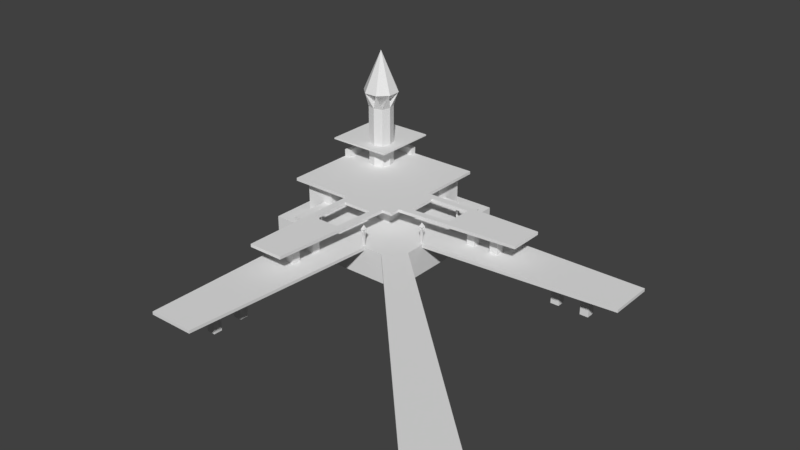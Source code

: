 # Source: meshes.blend  (saved by Blender 3.2.14; exported with 4.5.12 LTS)
import bpy
from mathutils import Matrix  # noqa: F401  (used for matrix-valued properties, if any)

bpy.ops.wm.read_factory_settings(use_empty=True)
scene = bpy.context.scene
scene.name = 'Scene'

# ---- collections
col_collection_1 = bpy.data.collections.new('Collection 1'); scene.collection.children.link(col_collection_1)

# ---- world
world_world = bpy.data.worlds.new('World'); scene.world = world_world
world_world.color = (0.05088, 0.05088, 0.05088)
world_world.use_sun_shadow = False
world_world.sun_shadow_jitter_overblur = 0.0
world_world.cycles.sampling_method = 'MANUAL'

# ---- meshes
me_cube_295 = bpy.data.meshes.new('Cube.295')
me_cube_295.from_pydata([(0.3536, -233.3, 1.0), (-0.7497, -32.29, -1.0), (-0.7497, -32.29, 1.0), (-0.3536, -233.3, 1.0), (0.0, -230.5, -1.0), (0.0, -230.5, 1.0), (0.2475, -235.5, 1.0), (0.7497, -32.29, -1.0), (0.7497, -32.29, 1.0), (-0.407, -234.4, 1.0), (-0.407, -234.4, -1.0), (0.407, -234.4, 1.0), (0.2475, -235.5, -1.0), (0.407, -234.4, -1.0), (0.3536, -233.3, -1.0), (-0.3536, -233.3, -1.0), (-0.2475, -235.5, 1.0), (-0.2475, -235.5, -1.0)], [], [(9, 2, 1, 10), (1, 2, 8, 7), (13, 7, 8, 11), (4, 17, 15, 10, 1, 7, 13, 14, 12), (6, 0, 11, 8, 2, 9, 3, 16, 5), (0, 14, 13, 11), (14, 0, 6, 12), (9, 10, 15, 3), (16, 3, 15, 17), (4, 5, 16, 17), (12, 6, 5, 4)])
me_cube_295.polygons.foreach_set('material_index', [0, 0, 0, 0, 0, -19989, -19989, -19989, -19989, -19989, -19989])
me_cube_295.materials.append(None)
me_cube_295.use_remesh_preserve_volume = False
me_cube_295.use_remesh_preserve_attributes = False
me_cube_295.use_mirror_vertex_groups = False
me_cube_295.update()
me_cube_070 = bpy.data.meshes.new('Cube.070')
me_cube_070.from_pydata([(-0.98, -0.98, 18.0), (-0.98, 0.98, 18.0), (0.98, -0.98, 18.0), (0.98, 0.98, 18.0), (-0.7, -0.7, 9.5), (-0.7, 0.7, 9.5), (0.7, 0.7, 9.5), (0.7, -0.7, 9.5)], [], [(4, 0, 1, 5), (5, 1, 3, 6), (6, 3, 2, 7), (7, 2, 0, 4), (3, 1, 0, 2), (7, 4, 5, 6)])
me_cube_070.use_remesh_preserve_volume = False
me_cube_070.use_remesh_preserve_attributes = False
me_cube_070.use_mirror_vertex_groups = False
me_cube_070.update()
me_cube_069 = bpy.data.meshes.new('Cube.069')
me_cube_069.from_pydata([(-0.7, -0.7, -1.0), (-0.7, 0.7, -1.0), (0.7, -0.7, -1.0), (0.7, 0.7, -1.0), (-0.7, -0.7, 9.5), (-0.7, 0.7, 9.5), (0.7, 0.7, 9.5), (0.7, -0.7, 9.5)], [], [(1, 3, 2, 0), (2, 7, 4, 0), (3, 6, 7, 2), (1, 5, 6, 3), (0, 4, 5, 1), (7, 6, 5, 4)])
me_cube_069.use_remesh_preserve_volume = False
me_cube_069.use_remesh_preserve_attributes = False
me_cube_069.use_mirror_vertex_groups = False
me_cube_069.update()
me_cube_068 = bpy.data.meshes.new('Cube.068')
me_cube_068.from_pydata([(-0.7, -0.7, -1.0), (-0.7, 0.7, -1.0), (0.7, -0.7, -1.0), (0.7, 0.7, -1.0), (-0.7, -0.7, 9.5), (-0.7, 0.7, 9.5), (0.7, 0.7, 9.5), (0.7, -0.7, 9.5)], [], [(1, 3, 2, 0), (2, 7, 4, 0), (3, 6, 7, 2), (1, 5, 6, 3), (0, 4, 5, 1), (7, 6, 5, 4)])
me_cube_068.use_remesh_preserve_volume = False
me_cube_068.use_remesh_preserve_attributes = False
me_cube_068.use_mirror_vertex_groups = False
me_cube_068.update()
me_cube_067 = bpy.data.meshes.new('Cube.067')
me_cube_067.from_pydata([(-0.98, -0.98, 18.0), (-0.98, 0.98, 18.0), (0.98, -0.98, 18.0), (0.98, 0.98, 18.0), (-0.7, -0.7, 9.5), (-0.7, 0.7, 9.5), (0.7, 0.7, 9.5), (0.7, -0.7, 9.5)], [], [(4, 0, 1, 5), (5, 1, 3, 6), (6, 3, 2, 7), (7, 2, 0, 4), (3, 1, 0, 2), (7, 4, 5, 6)])
me_cube_067.use_remesh_preserve_volume = False
me_cube_067.use_remesh_preserve_attributes = False
me_cube_067.use_mirror_vertex_groups = False
me_cube_067.update()
me_cube_066 = bpy.data.meshes.new('Cube.066')
me_cube_066.from_pydata([(-0.98, -0.98, 18.0), (-0.98, 0.98, 18.0), (0.98, -0.98, 18.0), (0.98, 0.98, 18.0), (-0.7, -0.7, 9.5), (-0.7, 0.7, 9.5), (0.7, 0.7, 9.5), (0.7, -0.7, 9.5)], [], [(4, 0, 1, 5), (5, 1, 3, 6), (6, 3, 2, 7), (7, 2, 0, 4), (3, 1, 0, 2), (7, 4, 5, 6)])
me_cube_066.use_remesh_preserve_volume = False
me_cube_066.use_remesh_preserve_attributes = False
me_cube_066.use_mirror_vertex_groups = False
me_cube_066.update()
me_cube_065 = bpy.data.meshes.new('Cube.065')
me_cube_065.from_pydata([(-0.7, -0.7, -1.0), (-0.7, 0.7, -1.0), (0.7, -0.7, -1.0), (0.7, 0.7, -1.0), (-0.7, -0.7, 9.5), (-0.7, 0.7, 9.5), (0.7, 0.7, 9.5), (0.7, -0.7, 9.5)], [], [(1, 3, 2, 0), (2, 7, 4, 0), (3, 6, 7, 2), (1, 5, 6, 3), (0, 4, 5, 1), (7, 6, 5, 4)])
me_cube_065.use_remesh_preserve_volume = False
me_cube_065.use_remesh_preserve_attributes = False
me_cube_065.use_mirror_vertex_groups = False
me_cube_065.update()
me_cube_064 = bpy.data.meshes.new('Cube.064')
me_cube_064.from_pydata([(-0.7, -0.7, -1.0), (-0.7, 0.7, -1.0), (0.7, -0.7, -1.0), (0.7, 0.7, -1.0), (-0.7, -0.7, 9.5), (-0.7, 0.7, 9.5), (0.7, 0.7, 9.5), (0.7, -0.7, 9.5)], [], [(1, 3, 2, 0), (2, 7, 4, 0), (3, 6, 7, 2), (1, 5, 6, 3), (0, 4, 5, 1), (7, 6, 5, 4)])
me_cube_064.use_remesh_preserve_volume = False
me_cube_064.use_remesh_preserve_attributes = False
me_cube_064.use_mirror_vertex_groups = False
me_cube_064.update()
me_cube_063 = bpy.data.meshes.new('Cube.063')
me_cube_063.from_pydata([(-0.98, -0.98, 18.0), (-0.98, 0.98, 18.0), (0.98, -0.98, 18.0), (0.98, 0.98, 18.0), (-0.7, -0.7, 9.5), (-0.7, 0.7, 9.5), (0.7, 0.7, 9.5), (0.7, -0.7, 9.5)], [], [(4, 0, 1, 5), (5, 1, 3, 6), (6, 3, 2, 7), (7, 2, 0, 4), (3, 1, 0, 2), (7, 4, 5, 6)])
me_cube_063.use_remesh_preserve_volume = False
me_cube_063.use_remesh_preserve_attributes = False
me_cube_063.use_mirror_vertex_groups = False
me_cube_063.update()
me_cube_060 = bpy.data.meshes.new('Cube.060')
me_cube_060.from_pydata([(37.0, 44.2, 1.0), (37.0, -37.0, 1.0), (-44.2, 44.2, 1.0), (-44.2, -37.0, 1.0), (-44.2, 44.2, -1.0), (-44.2, -37.0, -1.0), (37.0, 44.2, -1.0), (37.0, -37.0, -1.0)], [], [(4, 6, 7, 5), (0, 2, 3, 1), (7, 1, 3, 5), (1, 7, 6, 0), (6, 4, 2, 0), (3, 2, 4, 5)])
_k = set([(0, 1), (0, 2), (0, 6), (1, 3), (1, 7), (2, 3), (2, 4), (3, 5), (4, 5), (4, 6), (5, 7), (6, 7)])
me_cube_060.attributes.new('sharp_edge', 'BOOLEAN', 'EDGE').data.foreach_set('value', [ (min(e.vertices), max(e.vertices)) in _k for e in me_cube_060.edges])
me_cube_060.use_remesh_preserve_volume = False
me_cube_060.use_remesh_preserve_attributes = False
me_cube_060.use_mirror_vertex_groups = False
me_cube_060.update()
me_cone_004 = bpy.data.meshes.new('Cone.004')
me_cone_004.from_pydata([(-0.02361, 1.14, 0.3333), (0.7823, 0.8059, 0.3333), (1.116, -4.16e-07, 0.3333), (0.7823, -0.8059, 0.3333), (-0.02361, -1.14, 0.3333), (-0.8295, -0.8059, 0.3333), (-1.163, -4.148e-07, 0.3333), (-0.8295, 0.8059, 0.3333), (-1.241e-07, -1.135e-07, 1.381), (-0.02361, 4.172e-07, -2.299)], [], [(0, 8, 1), (1, 8, 2), (2, 8, 3), (3, 8, 4), (4, 8, 5), (5, 8, 6), (6, 8, 7), (7, 8, 0), (6, 7, 9), (5, 6, 9), (0, 1, 9), (4, 5, 9), (3, 4, 9), (2, 3, 9), (1, 2, 9), (7, 0, 9)])
me_cone_004.use_remesh_preserve_volume = False
me_cone_004.use_remesh_preserve_attributes = False
me_cone_004.use_mirror_vertex_groups = False
me_cone_004.update()
me_cube_058 = bpy.data.meshes.new('Cube.058')
me_cube_058.from_pydata([(-0.98, -0.98, 14.0), (-0.98, 0.98, 14.0), (0.98, -0.98, 14.0), (0.98, 0.98, 14.0), (-0.7, -0.7, 9.5), (-0.7, 0.7, 9.5), (0.7, 0.7, 9.5), (0.7, -0.7, 9.5)], [], [(4, 0, 1, 5), (5, 1, 3, 6), (6, 3, 2, 7), (7, 2, 0, 4), (3, 1, 0, 2), (7, 4, 5, 6)])
me_cube_058.use_remesh_preserve_volume = False
me_cube_058.use_remesh_preserve_attributes = False
me_cube_058.use_mirror_vertex_groups = False
me_cube_058.update()
me_cube_057 = bpy.data.meshes.new('Cube.057')
me_cube_057.from_pydata([(-0.98, -0.98, 14.0), (-0.98, 0.98, 14.0), (0.98, -0.98, 14.0), (0.98, 0.98, 14.0), (-0.7, -0.7, 9.5), (-0.7, 0.7, 9.5), (0.7, 0.7, 9.5), (0.7, -0.7, 9.5)], [], [(4, 0, 1, 5), (5, 1, 3, 6), (6, 3, 2, 7), (7, 2, 0, 4), (3, 1, 0, 2), (7, 4, 5, 6)])
me_cube_057.use_remesh_preserve_volume = False
me_cube_057.use_remesh_preserve_attributes = False
me_cube_057.use_mirror_vertex_groups = False
me_cube_057.update()
me_cube_056 = bpy.data.meshes.new('Cube.056')
me_cube_056.from_pydata([(-0.51, -129.0, -1.0), (-0.51, -129.0, 1.0), (-1.0, 1.0, -1.0), (-1.0, 1.0, 1.0), (1.0, -129.0, -1.0), (1.0, -129.0, 1.0), (1.0, 1.0, -1.0), (1.0, 1.0, 1.0), (0.8, 1.0, -1.0), (0.8, 1.0, 1.0), (0.85, -129.0, -1.0), (0.85, -129.0, 1.0), (-0.82, 1.0, -1.0), (-0.375, -129.0, 1.0), (-0.82, 1.0, 1.0), (-0.375, -129.0, -1.0), (-0.975, -5.5, -1.0), (-0.975, -5.5, 1.0), (1.0, -5.5, -1.0), (1.0, -5.5, 1.0), (0.8025, -5.5, 1.0), (0.8025, -5.5, -1.0), (-0.7973, -5.5, -1.0), (-0.7973, -5.5, 1.0), (-0.5237, -124.8, -1.0), (1.0, -124.8, 1.0), (0.8476, -124.8, 1.0), (0.8476, -124.8, -1.0), (-0.3866, -124.8, -1.0), (-0.3866, -124.8, 1.0), (-0.5237, -124.8, 1.0), (1.0, -124.8, -1.0)], [], [(16, 17, 3, 2), (8, 9, 7, 6), (31, 25, 5, 4), (15, 13, 1, 0), (27, 31, 4, 10), (29, 30, 1, 13), (25, 26, 11, 5), (28, 27, 10, 15), (4, 5, 11, 10), (12, 14, 9, 8), (2, 3, 14, 12), (24, 28, 15, 0), (26, 29, 13, 11), (10, 11, 13, 15), (9, 14, 23, 20), (2, 12, 22, 16), (12, 8, 21, 22), (7, 9, 20, 19), (14, 3, 17, 23), (8, 6, 18, 21), (6, 7, 19, 18), (24, 30, 17, 16), (0, 1, 30, 24), (16, 22, 28, 24), (19, 20, 26, 25), (23, 17, 30, 29), (21, 18, 31, 27), (18, 19, 25, 31), (23, 22, 21, 20), (26, 20, 21, 27), (29, 26, 27, 28), (28, 22, 23, 29)])
me_cube_056.use_remesh_preserve_volume = False
me_cube_056.use_remesh_preserve_attributes = False
me_cube_056.use_mirror_vertex_groups = False
me_cube_056.update()
me_cube_055 = bpy.data.meshes.new('Cube.055')
me_cube_055.from_pydata([(-0.7, -0.7, -1.0), (-0.7, 0.7, -1.0), (0.7, -0.7, -1.0), (0.7, 0.7, -1.0), (-0.7, -0.7, 9.5), (-0.7, 0.7, 9.5), (0.7, 0.7, 9.5), (0.7, -0.7, 9.5)], [], [(1, 3, 2, 0), (2, 7, 4, 0), (3, 6, 7, 2), (1, 5, 6, 3), (0, 4, 5, 1), (7, 6, 5, 4)])
me_cube_055.use_remesh_preserve_volume = False
me_cube_055.use_remesh_preserve_attributes = False
me_cube_055.use_mirror_vertex_groups = False
me_cube_055.update()
me_cube_054 = bpy.data.meshes.new('Cube.054')
me_cube_054.from_pydata([(-0.7, -0.7, -1.0), (-0.7, 0.7, -1.0), (0.7, -0.7, -1.0), (0.7, 0.7, -1.0), (-0.7, -0.7, 9.5), (-0.7, 0.7, 9.5), (0.7, 0.7, 9.5), (0.7, -0.7, 9.5)], [], [(1, 3, 2, 0), (2, 7, 4, 0), (3, 6, 7, 2), (1, 5, 6, 3), (0, 4, 5, 1), (7, 6, 5, 4)])
me_cube_054.use_remesh_preserve_volume = False
me_cube_054.use_remesh_preserve_attributes = False
me_cube_054.use_mirror_vertex_groups = False
me_cube_054.update()
me_cube_053 = bpy.data.meshes.new('Cube.053')
me_cube_053.from_pydata([(0.8025, -5.5, 1.0), (0.8025, -5.5, -1.0), (-0.7973, -5.5, -1.0), (-0.7973, -5.5, 1.0), (0.8476, -124.8, 1.0), (0.8476, -124.8, -1.0), (-0.3866, -124.8, -1.0), (-0.3866, -124.8, 1.0)], [], [(0, 3, 7, 4), (2, 1, 5, 6), (6, 7, 3, 2), (7, 6, 5, 4), (4, 5, 1, 0), (3, 0, 1, 2)])
me_cube_053.use_remesh_preserve_volume = False
me_cube_053.use_remesh_preserve_attributes = False
me_cube_053.use_mirror_vertex_groups = False
me_cube_053.update()
me_cube_052 = bpy.data.meshes.new('Cube.052')
me_cube_052.from_pydata([(0.8025, -5.5, 1.0), (0.8025, -5.5, -1.0), (-0.7973, -5.5, -1.0), (-0.7973, -5.5, 1.0), (0.8476, -124.8, 1.0), (0.8476, -124.8, -1.0), (-0.3866, -124.8, -1.0), (-0.3866, -124.8, 1.0)], [], [(0, 3, 7, 4), (2, 1, 5, 6), (6, 7, 3, 2), (7, 6, 5, 4), (4, 5, 1, 0), (3, 0, 1, 2)])
me_cube_052.use_remesh_preserve_volume = False
me_cube_052.use_remesh_preserve_attributes = False
me_cube_052.use_mirror_vertex_groups = False
me_cube_052.update()
me_cube_051 = bpy.data.meshes.new('Cube.051')
me_cube_051.from_pydata([(-0.7, -0.7, -1.0), (-0.7, 0.7, -1.0), (0.7, -0.7, -1.0), (0.7, 0.7, -1.0), (-0.7, -0.7, 9.5), (-0.7, 0.7, 9.5), (0.7, 0.7, 9.5), (0.7, -0.7, 9.5)], [], [(1, 3, 2, 0), (2, 7, 4, 0), (3, 6, 7, 2), (1, 5, 6, 3), (0, 4, 5, 1), (7, 6, 5, 4)])
me_cube_051.use_remesh_preserve_volume = False
me_cube_051.use_remesh_preserve_attributes = False
me_cube_051.use_mirror_vertex_groups = False
me_cube_051.update()
me_cube_050 = bpy.data.meshes.new('Cube.050')
me_cube_050.from_pydata([(-0.98, -0.98, 14.0), (-0.98, 0.98, 14.0), (0.98, -0.98, 14.0), (0.98, 0.98, 14.0), (-0.7, -0.7, 9.5), (-0.7, 0.7, 9.5), (0.7, 0.7, 9.5), (0.7, -0.7, 9.5)], [], [(4, 0, 1, 5), (5, 1, 3, 6), (6, 3, 2, 7), (7, 2, 0, 4), (3, 1, 0, 2), (7, 4, 5, 6)])
me_cube_050.use_remesh_preserve_volume = False
me_cube_050.use_remesh_preserve_attributes = False
me_cube_050.use_mirror_vertex_groups = False
me_cube_050.update()
me_cube_049 = bpy.data.meshes.new('Cube.049')
me_cube_049.from_pydata([(-0.98, -0.98, 14.0), (-0.98, 0.98, 14.0), (0.98, -0.98, 14.0), (0.98, 0.98, 14.0), (-0.7, -0.7, 9.5), (-0.7, 0.7, 9.5), (0.7, 0.7, 9.5), (0.7, -0.7, 9.5)], [], [(4, 0, 1, 5), (5, 1, 3, 6), (6, 3, 2, 7), (7, 2, 0, 4), (3, 1, 0, 2), (7, 4, 5, 6)])
me_cube_049.use_remesh_preserve_volume = False
me_cube_049.use_remesh_preserve_attributes = False
me_cube_049.use_mirror_vertex_groups = False
me_cube_049.update()
me_cube_048 = bpy.data.meshes.new('Cube.048')
me_cube_048.from_pydata([(-0.7, -0.7, -1.0), (-0.7, 0.7, -1.0), (0.7, -0.7, -1.0), (0.7, 0.7, -1.0), (-0.7, -0.7, 9.5), (-0.7, 0.7, 9.5), (0.7, 0.7, 9.5), (0.7, -0.7, 9.5)], [], [(1, 3, 2, 0), (2, 7, 4, 0), (3, 6, 7, 2), (1, 5, 6, 3), (0, 4, 5, 1), (7, 6, 5, 4)])
me_cube_048.use_remesh_preserve_volume = False
me_cube_048.use_remesh_preserve_attributes = False
me_cube_048.use_mirror_vertex_groups = False
me_cube_048.update()
me_cube_047 = bpy.data.meshes.new('Cube.047')
me_cube_047.from_pydata([(-0.45, -82.0, -1.0), (-0.45, -82.0, 1.0), (-0.75, 1.0, -1.0), (-0.75, 1.0, 1.0), (0.75, -82.0, -1.0), (0.75, -82.0, 1.0), (0.75, 1.0, -1.0), (0.75, 1.0, 1.0), (0.5044, 1.0, -1.0), (-0.5044, 1.0, -1.0), (-0.5044, 1.0, 1.0), (0.5044, 1.0, 1.0), (-0.2535, -82.0, -1.0), (0.5535, -82.0, -1.0), (0.5535, -82.0, 1.0), (-0.2535, -82.0, 1.0), (-0.7267, -5.435, -1.0), (-0.6267, -33.1, -1.0), (-0.6267, -33.1, 1.0), (-0.7267, -5.435, 1.0), (0.75, -33.1, -1.0), (0.75, -5.435, -1.0), (0.75, -5.435, 1.0), (0.75, -33.1, 1.0), (0.5082, -5.435, 1.0), (0.5246, -33.1, 1.0), (-0.485, -5.435, 1.0), (-0.4013, -33.1, 1.0), (-0.485, -5.435, -1.0), (-0.4013, -33.1, -1.0), (0.5082, -5.435, -1.0), (0.5246, -33.1, -1.0), (-0.6109, -37.49, -1.0), (0.75, -37.49, 1.0), (0.5272, -37.49, 1.0), (-0.3881, -37.49, 1.0), (-0.3881, -37.49, -1.0), (0.5272, -37.49, -1.0), (-0.6109, -37.49, 1.0), (0.75, -37.49, -1.0), (-0.4624, -78.56, -1.0), (0.75, -78.56, 1.0), (0.5515, -78.56, 1.0), (-0.264, -78.56, 1.0), (-0.264, -78.56, -1.0), (0.5515, -78.56, -1.0), (-0.4624, -78.56, 1.0), (0.75, -78.56, -1.0)], [], [(16, 19, 3, 2), (8, 11, 7, 6), (47, 41, 5, 4), (12, 15, 1, 0), (45, 47, 4, 13), (43, 46, 1, 15), (41, 42, 14, 5), (42, 43, 15, 14), (40, 44, 12, 0), (44, 45, 13, 12), (4, 5, 14, 13), (13, 14, 15, 12), (2, 3, 10, 9), (9, 10, 11, 8), (9, 8, 30, 28), (25, 24, 30, 31), (2, 9, 28, 16), (16, 28, 29, 17), (11, 10, 26, 24), (30, 24, 26, 28), (7, 11, 24, 22), (22, 24, 25, 23), (10, 3, 19, 26), (26, 19, 18, 27), (8, 6, 21, 30), (30, 21, 20, 31), (6, 7, 22, 21), (21, 22, 23, 20), (32, 38, 18, 17), (17, 18, 19, 16), (31, 29, 27, 25), (27, 29, 28, 26), (40, 46, 38, 32), (29, 31, 37, 36), (17, 29, 36, 32), (25, 27, 35, 34), (23, 25, 34, 33), (27, 18, 38, 35), (31, 20, 39, 37), (20, 23, 33, 39), (0, 1, 46, 40), (32, 36, 44, 40), (33, 34, 42, 41), (35, 38, 46, 43), (37, 39, 47, 45), (39, 33, 41, 47), (37, 34, 35, 36), (42, 34, 37, 45), (45, 44, 43, 42), (43, 44, 36, 35)])
me_cube_047.use_remesh_preserve_volume = False
me_cube_047.use_remesh_preserve_attributes = False
me_cube_047.use_mirror_vertex_groups = False
me_cube_047.update()
me_cube_046 = bpy.data.meshes.new('Cube.046')
me_cube_046.from_pydata([(0.5272, -37.49, 1.0), (-0.3881, -37.49, 1.0), (-0.3881, -37.49, -1.0), (0.5272, -37.49, -1.0), (0.5515, -78.56, 1.0), (-0.264, -78.56, 1.0), (-0.264, -78.56, -1.0), (0.5515, -78.56, -1.0)], [], [(2, 3, 7, 6), (0, 1, 5, 4), (5, 1, 2, 6), (7, 4, 5, 6), (4, 7, 3, 0), (3, 2, 1, 0)])
me_cube_046.use_remesh_preserve_volume = False
me_cube_046.use_remesh_preserve_attributes = False
me_cube_046.use_mirror_vertex_groups = False
me_cube_046.update()
me_cube_045 = bpy.data.meshes.new('Cube.045')
me_cube_045.from_pydata([(0.5272, -37.49, 1.0), (-0.3881, -37.49, 1.0), (-0.3881, -37.49, -1.0), (0.5272, -37.49, -1.0), (0.5515, -78.56, 1.0), (-0.264, -78.56, 1.0), (-0.264, -78.56, -1.0), (0.5515, -78.56, -1.0)], [], [(2, 3, 7, 6), (0, 1, 5, 4), (5, 1, 2, 6), (7, 4, 5, 6), (4, 7, 3, 0), (3, 2, 1, 0)])
me_cube_045.use_remesh_preserve_volume = False
me_cube_045.use_remesh_preserve_attributes = False
me_cube_045.use_mirror_vertex_groups = False
me_cube_045.update()
me_cube_042 = bpy.data.meshes.new('Cube.042')
me_cube_042.from_pydata([(-0.45, -82.0, -1.0), (-0.45, -82.0, 1.0), (-0.75, 1.0, -1.0), (-0.75, 1.0, 1.0), (0.75, -82.0, -1.0), (0.75, -82.0, 1.0), (0.75, 1.0, -1.0), (0.75, 1.0, 1.0), (0.5044, 1.0, -1.0), (-0.5044, 1.0, -1.0), (-0.5044, 1.0, 1.0), (0.5044, 1.0, 1.0), (-0.2535, -82.0, -1.0), (0.5535, -82.0, -1.0), (0.5535, -82.0, 1.0), (-0.2535, -82.0, 1.0), (-0.7267, -5.435, -1.0), (-0.6267, -33.1, -1.0), (-0.6267, -33.1, 1.0), (-0.7267, -5.435, 1.0), (0.75, -33.1, -1.0), (0.75, -5.435, -1.0), (0.75, -5.435, 1.0), (0.75, -33.1, 1.0), (0.5082, -5.435, 1.0), (0.5246, -33.1, 1.0), (-0.485, -5.435, 1.0), (-0.4013, -33.1, 1.0), (-0.485, -5.435, -1.0), (-0.4013, -33.1, -1.0), (0.5082, -5.435, -1.0), (0.5246, -33.1, -1.0), (-0.6109, -37.49, -1.0), (0.75, -37.49, 1.0), (0.5272, -37.49, 1.0), (-0.3881, -37.49, 1.0), (-0.3881, -37.49, -1.0), (0.5272, -37.49, -1.0), (-0.6109, -37.49, 1.0), (0.75, -37.49, -1.0), (-0.4624, -78.56, -1.0), (0.75, -78.56, 1.0), (0.5515, -78.56, 1.0), (-0.264, -78.56, 1.0), (-0.264, -78.56, -1.0), (0.5515, -78.56, -1.0), (-0.4624, -78.56, 1.0), (0.75, -78.56, -1.0)], [], [(16, 19, 3, 2), (8, 11, 7, 6), (47, 41, 5, 4), (12, 15, 1, 0), (45, 47, 4, 13), (43, 46, 1, 15), (41, 42, 14, 5), (42, 43, 15, 14), (40, 44, 12, 0), (44, 45, 13, 12), (4, 5, 14, 13), (13, 14, 15, 12), (2, 3, 10, 9), (9, 10, 11, 8), (9, 8, 30, 28), (25, 24, 30, 31), (2, 9, 28, 16), (16, 28, 29, 17), (11, 10, 26, 24), (30, 24, 26, 28), (7, 11, 24, 22), (22, 24, 25, 23), (10, 3, 19, 26), (26, 19, 18, 27), (8, 6, 21, 30), (30, 21, 20, 31), (6, 7, 22, 21), (21, 22, 23, 20), (32, 38, 18, 17), (17, 18, 19, 16), (31, 29, 27, 25), (27, 29, 28, 26), (40, 46, 38, 32), (29, 31, 37, 36), (17, 29, 36, 32), (25, 27, 35, 34), (23, 25, 34, 33), (27, 18, 38, 35), (31, 20, 39, 37), (20, 23, 33, 39), (0, 1, 46, 40), (32, 36, 44, 40), (33, 34, 42, 41), (35, 38, 46, 43), (37, 39, 47, 45), (39, 33, 41, 47), (37, 34, 35, 36), (42, 34, 37, 45), (45, 44, 43, 42), (43, 44, 36, 35)])
me_cube_042.use_remesh_preserve_volume = False
me_cube_042.use_remesh_preserve_attributes = False
me_cube_042.use_mirror_vertex_groups = False
me_cube_042.update()
me_cube_041 = bpy.data.meshes.new('Cube.041')
me_cube_041.from_pydata([(-1.933, -0.6667, -1.0), (-1.933, -0.6667, 7.2), (-1.933, 1.933, -1.0), (-1.933, 1.933, 7.2), (0.6667, -0.6667, -1.0), (0.6667, -0.6667, 7.2), (0.6667, 1.933, -1.0), (0.6667, 1.933, 7.2), (-2.323, 0.6333, -1.0), (-2.323, 0.6333, 7.2), (1.057, 0.6333, -1.0), (1.057, 0.6333, 7.2), (-0.6333, 2.323, -1.0), (-0.6333, 2.323, 7.2), (-0.6333, -1.057, -1.0), (-0.6333, -1.057, 7.2), (-0.6333, 0.6333, 7.2), (-0.6333, 0.6333, -1.0), (-3.031, -0.4092, 9.313), (-3.031, 1.676, 9.313), (0.4092, 3.031, 9.313), (0.4092, -1.764, 9.313), (-1.676, -1.764, 9.313), (1.764, -0.4092, 9.313), (1.764, 1.676, 9.313), (-1.676, 3.031, 9.313)], [], [(8, 9, 3, 2), (12, 13, 7, 6), (10, 11, 5, 4), (14, 15, 1, 0), (17, 10, 4, 14), (12, 6, 10, 17), (6, 7, 11, 10), (0, 1, 9, 8), (2, 12, 17, 8), (8, 17, 14, 0), (4, 5, 15, 14), (2, 3, 13, 12), (9, 18, 16), (1, 18, 9), (16, 18, 1), (9, 19, 3), (16, 19, 9), (3, 19, 16), (13, 20, 7), (16, 20, 13), (7, 20, 16), (15, 21, 16), (5, 21, 15), (16, 21, 5), (16, 22, 15), (1, 22, 16), (15, 22, 1), (16, 23, 11), (5, 23, 16), (11, 23, 5), (7, 24, 11), (16, 24, 7), (11, 24, 16), (3, 25, 13), (16, 25, 3), (13, 25, 16)])
me_cube_041.use_remesh_preserve_volume = False
me_cube_041.use_remesh_preserve_attributes = False
me_cube_041.use_mirror_vertex_groups = False
me_cube_041.update()
me_cube_040 = bpy.data.meshes.new('Cube.040')
me_cube_040.from_pydata([(-0.51, -129.0, -1.0), (-0.51, -129.0, 1.0), (-1.0, 1.0, -1.0), (-1.0, 1.0, 1.0), (1.0, -129.0, -1.0), (1.0, -129.0, 1.0), (1.0, 1.0, -1.0), (1.0, 1.0, 1.0), (0.8, 1.0, -1.0), (0.8, 1.0, 1.0), (0.85, -129.0, -1.0), (0.85, -129.0, 1.0), (-0.82, 1.0, -1.0), (-0.375, -129.0, 1.0), (-0.82, 1.0, 1.0), (-0.375, -129.0, -1.0), (-0.975, -5.5, -1.0), (-0.975, -5.5, 1.0), (1.0, -5.5, -1.0), (1.0, -5.5, 1.0), (0.8025, -5.5, 1.0), (0.8025, -5.5, -1.0), (-0.7973, -5.5, -1.0), (-0.7973, -5.5, 1.0), (-0.5237, -124.8, -1.0), (1.0, -124.8, 1.0), (0.8476, -124.8, 1.0), (0.8476, -124.8, -1.0), (-0.3866, -124.8, -1.0), (-0.3866, -124.8, 1.0), (-0.5237, -124.8, 1.0), (1.0, -124.8, -1.0)], [], [(16, 17, 3, 2), (8, 9, 7, 6), (31, 25, 5, 4), (15, 13, 1, 0), (27, 31, 4, 10), (29, 30, 1, 13), (25, 26, 11, 5), (28, 27, 10, 15), (4, 5, 11, 10), (12, 14, 9, 8), (2, 3, 14, 12), (24, 28, 15, 0), (26, 29, 13, 11), (10, 11, 13, 15), (9, 14, 23, 20), (2, 12, 22, 16), (12, 8, 21, 22), (7, 9, 20, 19), (14, 3, 17, 23), (8, 6, 18, 21), (6, 7, 19, 18), (24, 30, 17, 16), (0, 1, 30, 24), (16, 22, 28, 24), (19, 20, 26, 25), (23, 17, 30, 29), (21, 18, 31, 27), (18, 19, 25, 31), (23, 22, 21, 20), (26, 20, 21, 27), (29, 26, 27, 28), (28, 22, 23, 29)])
me_cube_040.use_remesh_preserve_volume = False
me_cube_040.use_remesh_preserve_attributes = False
me_cube_040.use_mirror_vertex_groups = False
me_cube_040.update()
me_cube_038 = bpy.data.meshes.new('Cube.038')
me_cube_038.from_pydata([(-1.0, -1.0, -1.0), (-1.0, -1.0, 4.0), (-1.0, 24.0, -1.0), (-1.0, 24.0, 4.0), (1.0, -1.0, -1.0), (1.0, -1.0, 4.0), (1.0, 24.0, -1.0), (1.0, 24.0, 4.0)], [], [(0, 1, 3, 2), (2, 3, 7, 6), (6, 7, 5, 4), (4, 5, 1, 0), (2, 6, 4, 0), (7, 3, 1, 5)])
me_cube_038.use_remesh_preserve_volume = False
me_cube_038.use_remesh_preserve_attributes = False
me_cube_038.use_mirror_vertex_groups = False
me_cube_038.update()
me_cube_037 = bpy.data.meshes.new('Cube.037')
me_cube_037.from_pydata([(-1.0, 7.0, -1.0), (-1.0, 7.0, 8.0), (-1.0, 23.0, -1.0), (-1.0, 23.0, 8.0), (1.0, 7.0, -1.0), (1.0, 7.0, 8.0), (1.0, 23.0, -1.0), (1.0, 23.0, 8.0)], [], [(0, 1, 3, 2), (2, 3, 7, 6), (6, 7, 5, 4), (4, 5, 1, 0), (2, 6, 4, 0), (7, 3, 1, 5)])
me_cube_037.use_remesh_preserve_volume = False
me_cube_037.use_remesh_preserve_attributes = False
me_cube_037.use_mirror_vertex_groups = False
me_cube_037.update()
me_cube_036 = bpy.data.meshes.new('Cube.036')
me_cube_036.from_pydata([(-1.0, 7.0, -1.0), (-1.0, 7.0, 8.0), (-1.0, 23.0, -1.0), (-1.0, 23.0, 8.0), (1.0, 7.0, -1.0), (1.0, 7.0, 8.0), (1.0, 23.0, -1.0), (1.0, 23.0, 8.0)], [], [(0, 1, 3, 2), (2, 3, 7, 6), (6, 7, 5, 4), (4, 5, 1, 0), (2, 6, 4, 0), (7, 3, 1, 5)])
me_cube_036.use_remesh_preserve_volume = False
me_cube_036.use_remesh_preserve_attributes = False
me_cube_036.use_mirror_vertex_groups = False
me_cube_036.update()
me_cube_035 = bpy.data.meshes.new('Cube.035')
me_cube_035.from_pydata([(-1.0, -1.0, -1.0), (-1.0, -1.0, 4.0), (-1.0, 24.0, -1.0), (-1.0, 24.0, 4.0), (1.0, -1.0, -1.0), (1.0, -1.0, 4.0), (1.0, 24.0, -1.0), (1.0, 24.0, 4.0)], [], [(0, 1, 3, 2), (2, 3, 7, 6), (6, 7, 5, 4), (4, 5, 1, 0), (2, 6, 4, 0), (7, 3, 1, 5)])
me_cube_035.use_remesh_preserve_volume = False
me_cube_035.use_remesh_preserve_attributes = False
me_cube_035.use_mirror_vertex_groups = False
me_cube_035.update()
me_cube_034 = bpy.data.meshes.new('Cube.034')
me_cube_034.from_pydata([(-47.0, 3.0, 0.0), (-47.0, 3.0, 1.0), (-47.0, 47.0, 0.0), (-47.0, 47.0, 1.0), (-3.0, 3.0, 0.0), (-3.0, 3.0, 1.0), (-3.0, 47.0, 0.0), (-3.0, 47.0, 1.0)], [], [(0, 1, 3, 2), (2, 3, 7, 6), (6, 7, 5, 4), (4, 5, 1, 0), (2, 6, 4, 0), (7, 3, 1, 5)])
me_cube_034.use_remesh_preserve_volume = False
me_cube_034.use_remesh_preserve_attributes = False
me_cube_034.use_mirror_vertex_groups = False
me_cube_034.update()
me_cube_033 = bpy.data.meshes.new('Cube.033')
me_cube_033.from_pydata([(-0.6, -0.6, -1.0), (-1.0, -1.0, 8.0), (-0.6, 0.6, -1.0), (-1.0, 1.0, 8.0), (0.6, -0.6, -1.0), (1.0, -1.0, 8.0), (0.6, 0.6, -1.0), (1.0, 1.0, 8.0), (0.0, 0.6, -1.0), (0.0, 1.0, 8.0), (0.0, -0.6, -1.0), (0.0, -1.0, 8.0), (-0.6, 0.0, -1.0), (-1.0, 0.0, 8.0), (0.6, 0.0, -1.0), (1.0, 0.0, 8.0), (0.0, 0.0, 8.0), (0.0, 0.0, -1.0), (1.4, -1.4, 10.0), (-1.4, 1.4, 10.0), (1.4, 1.4, 10.0), (-1.4, -1.4, 10.0), (-0.692, -0.692, 6.285), (-0.692, 0.692, 6.285), (0.692, 0.692, 6.285), (0.692, -0.692, 6.285), (0.0, -0.692, 6.285), (0.0, 0.692, 6.285), (0.692, 0.0, 6.285), (-0.692, 0.0, 6.285)], [], [(29, 13, 3, 23), (27, 9, 7, 24), (28, 15, 5, 25), (26, 11, 1, 22), (17, 14, 4, 10), (1, 11, 21), (16, 11, 18), (12, 17, 10, 0), (25, 5, 11, 26), (23, 3, 9, 27), (2, 8, 17, 12), (9, 16, 20), (3, 13, 19), (8, 6, 14, 17), (24, 7, 15, 28), (22, 1, 13, 29), (15, 16, 18), (5, 15, 18), (11, 5, 18), (9, 3, 19), (16, 9, 19), (13, 16, 19), (7, 9, 20), (16, 15, 20), (15, 7, 20), (11, 16, 21), (13, 1, 21), (16, 13, 21), (0, 22, 29, 12), (6, 24, 28, 14), (2, 23, 27, 8), (4, 25, 26, 10), (10, 26, 22, 0), (14, 28, 25, 4), (8, 27, 24, 6), (12, 29, 23, 2)])
me_cube_033.use_remesh_preserve_volume = False
me_cube_033.use_remesh_preserve_attributes = False
me_cube_033.use_mirror_vertex_groups = False
me_cube_033.update()
me_cone_003 = bpy.data.meshes.new('Cone.003')
me_cone_003.from_pydata([(0.0, 1.98, -1.0), (1.98, -4.983e-08, -1.0), (-1.29e-07, -1.98, -1.0), (-1.98, 2.98e-08, -1.0), (0.0, 0.0, 1.0), (1.55e-06, 7.752e-07, -4.0)], [], [(0, 4, 1), (1, 4, 2), (2, 4, 3), (3, 4, 0), (0, 1, 5), (3, 0, 5), (2, 3, 5), (1, 2, 5)])
me_cone_003.use_remesh_preserve_volume = False
me_cone_003.use_remesh_preserve_attributes = False
me_cone_003.use_mirror_vertex_groups = False
me_cone_003.update()
me_cone_002 = bpy.data.meshes.new('Cone.002')
me_cone_002.from_pydata([(0.0, 1.98, -1.0), (1.98, -4.983e-08, -1.0), (-1.29e-07, -1.98, -1.0), (-1.98, 2.98e-08, -1.0), (0.0, 0.0, 1.0), (1.55e-06, 7.752e-07, -4.0)], [], [(0, 4, 1), (1, 4, 2), (2, 4, 3), (3, 4, 0), (0, 1, 5), (3, 0, 5), (2, 3, 5), (1, 2, 5)])
me_cone_002.use_remesh_preserve_volume = False
me_cone_002.use_remesh_preserve_attributes = False
me_cone_002.use_mirror_vertex_groups = False
me_cone_002.update()
me_cube_032 = bpy.data.meshes.new('Cube.032')
me_cube_032.from_pydata([(-0.6, -0.6, -1.0), (-1.0, -1.0, 8.0), (-0.6, 0.6, -1.0), (-1.0, 1.0, 8.0), (0.6, -0.6, -1.0), (1.0, -1.0, 8.0), (0.6, 0.6, -1.0), (1.0, 1.0, 8.0), (0.0, 0.6, -1.0), (0.0, 1.0, 8.0), (0.0, -0.6, -1.0), (0.0, -1.0, 8.0), (-0.6, 0.0, -1.0), (-1.0, 0.0, 8.0), (0.6, 0.0, -1.0), (1.0, 0.0, 8.0), (0.0, 0.0, 8.0), (0.0, 0.0, -1.0), (1.4, -1.4, 10.0), (-1.4, 1.4, 10.0), (1.4, 1.4, 10.0), (-1.4, -1.4, 10.0), (-0.692, -0.692, 6.285), (-0.692, 0.692, 6.285), (0.692, 0.692, 6.285), (0.692, -0.692, 6.285), (0.0, -0.692, 6.285), (0.0, 0.692, 6.285), (0.692, 0.0, 6.285), (-0.692, 0.0, 6.285)], [], [(29, 13, 3, 23), (27, 9, 7, 24), (28, 15, 5, 25), (26, 11, 1, 22), (17, 14, 4, 10), (1, 11, 21), (16, 11, 18), (12, 17, 10, 0), (25, 5, 11, 26), (23, 3, 9, 27), (2, 8, 17, 12), (9, 16, 20), (3, 13, 19), (8, 6, 14, 17), (24, 7, 15, 28), (22, 1, 13, 29), (15, 16, 18), (5, 15, 18), (11, 5, 18), (9, 3, 19), (16, 9, 19), (13, 16, 19), (7, 9, 20), (16, 15, 20), (15, 7, 20), (11, 16, 21), (13, 1, 21), (16, 13, 21), (0, 22, 29, 12), (6, 24, 28, 14), (2, 23, 27, 8), (4, 25, 26, 10), (10, 26, 22, 0), (14, 28, 25, 4), (8, 27, 24, 6), (12, 29, 23, 2)])
me_cube_032.use_remesh_preserve_volume = False
me_cube_032.use_remesh_preserve_attributes = False
me_cube_032.use_mirror_vertex_groups = False
me_cube_032.update()
me_cube_031 = bpy.data.meshes.new('Cube.031')
me_cube_031.from_pydata([(-0.6, -0.6, -1.0), (-1.0, -1.0, 8.0), (-0.6, 0.6, -1.0), (-1.0, 1.0, 8.0), (0.6, -0.6, -1.0), (1.0, -1.0, 8.0), (0.6, 0.6, -1.0), (1.0, 1.0, 8.0), (0.0, 0.6, -1.0), (0.0, 1.0, 8.0), (0.0, -0.6, -1.0), (0.0, -1.0, 8.0), (-0.6, 0.0, -1.0), (-1.0, 0.0, 8.0), (0.6, 0.0, -1.0), (1.0, 0.0, 8.0), (0.0, 0.0, 8.0), (0.0, 0.0, -1.0), (1.4, -1.4, 10.0), (-1.4, 1.4, 10.0), (1.4, 1.4, 10.0), (-1.4, -1.4, 10.0), (-0.692, -0.692, 6.285), (-0.692, 0.692, 6.285), (0.692, 0.692, 6.285), (0.692, -0.692, 6.285), (0.0, -0.692, 6.285), (0.0, 0.692, 6.285), (0.692, 0.0, 6.285), (-0.692, 0.0, 6.285)], [], [(29, 13, 3, 23), (27, 9, 7, 24), (28, 15, 5, 25), (26, 11, 1, 22), (17, 14, 4, 10), (1, 11, 21), (16, 11, 18), (12, 17, 10, 0), (25, 5, 11, 26), (23, 3, 9, 27), (2, 8, 17, 12), (9, 16, 20), (3, 13, 19), (8, 6, 14, 17), (24, 7, 15, 28), (22, 1, 13, 29), (15, 16, 18), (5, 15, 18), (11, 5, 18), (9, 3, 19), (16, 9, 19), (13, 16, 19), (7, 9, 20), (16, 15, 20), (15, 7, 20), (11, 16, 21), (13, 1, 21), (16, 13, 21), (0, 22, 29, 12), (6, 24, 28, 14), (2, 23, 27, 8), (4, 25, 26, 10), (10, 26, 22, 0), (14, 28, 25, 4), (8, 27, 24, 6), (12, 29, 23, 2)])
me_cube_031.use_remesh_preserve_volume = False
me_cube_031.use_remesh_preserve_attributes = False
me_cube_031.use_mirror_vertex_groups = False
me_cube_031.update()
me_cone_001 = bpy.data.meshes.new('Cone.001')
me_cone_001.from_pydata([(0.0, 1.98, -1.0), (1.98, -4.983e-08, -1.0), (-1.29e-07, -1.98, -1.0), (-1.98, 2.98e-08, -1.0), (0.0, 0.0, 1.0), (1.55e-06, 7.752e-07, -4.0)], [], [(0, 4, 1), (1, 4, 2), (2, 4, 3), (3, 4, 0), (0, 1, 5), (3, 0, 5), (2, 3, 5), (1, 2, 5)])
me_cone_001.use_remesh_preserve_volume = False
me_cone_001.use_remesh_preserve_attributes = False
me_cone_001.use_mirror_vertex_groups = False
me_cone_001.update()
me_cone = bpy.data.meshes.new('Cone')
me_cone.from_pydata([(0.0, 1.98, -1.0), (1.98, -4.983e-08, -1.0), (-1.29e-07, -1.98, -1.0), (-1.98, 2.98e-08, -1.0), (0.0, 0.0, 1.0), (1.55e-06, 7.752e-07, -4.0)], [], [(0, 4, 1), (1, 4, 2), (2, 4, 3), (3, 4, 0), (0, 1, 5), (3, 0, 5), (2, 3, 5), (1, 2, 5)])
me_cone.use_remesh_preserve_volume = False
me_cone.use_remesh_preserve_attributes = False
me_cone.use_mirror_vertex_groups = False
me_cone.update()
me_cube_029 = bpy.data.meshes.new('Cube.029')
me_cube_029.from_pydata([(-0.6, -0.6, -1.0), (-1.0, -1.0, 8.0), (-0.6, 0.6, -1.0), (-1.0, 1.0, 8.0), (0.6, -0.6, -1.0), (1.0, -1.0, 8.0), (0.6, 0.6, -1.0), (1.0, 1.0, 8.0), (0.0, 0.6, -1.0), (0.0, 1.0, 8.0), (0.0, -0.6, -1.0), (0.0, -1.0, 8.0), (-0.6, 0.0, -1.0), (-1.0, 0.0, 8.0), (0.6, 0.0, -1.0), (1.0, 0.0, 8.0), (0.0, 0.0, 8.0), (0.0, 0.0, -1.0), (1.4, -1.4, 10.0), (-1.4, 1.4, 10.0), (1.4, 1.4, 10.0), (-1.4, -1.4, 10.0), (-0.692, -0.692, 6.285), (-0.692, 0.692, 6.285), (0.692, 0.692, 6.285), (0.692, -0.692, 6.285), (0.0, -0.692, 6.285), (0.0, 0.692, 6.285), (0.692, 0.0, 6.285), (-0.692, 0.0, 6.285)], [], [(29, 13, 3, 23), (27, 9, 7, 24), (28, 15, 5, 25), (26, 11, 1, 22), (17, 14, 4, 10), (1, 11, 21), (16, 11, 18), (12, 17, 10, 0), (25, 5, 11, 26), (23, 3, 9, 27), (2, 8, 17, 12), (9, 16, 20), (3, 13, 19), (8, 6, 14, 17), (24, 7, 15, 28), (22, 1, 13, 29), (15, 16, 18), (5, 15, 18), (11, 5, 18), (9, 3, 19), (16, 9, 19), (13, 16, 19), (7, 9, 20), (16, 15, 20), (15, 7, 20), (11, 16, 21), (13, 1, 21), (16, 13, 21), (0, 22, 29, 12), (6, 24, 28, 14), (2, 23, 27, 8), (4, 25, 26, 10), (10, 26, 22, 0), (14, 28, 25, 4), (8, 27, 24, 6), (12, 29, 23, 2)])
me_cube_029.use_remesh_preserve_volume = False
me_cube_029.use_remesh_preserve_attributes = False
me_cube_029.use_mirror_vertex_groups = False
me_cube_029.update()
me_cube_026 = bpy.data.meshes.new('Cube.026')
me_cube_026.from_pydata([(-1.0, -20.0, -1.0), (-1.0, -20.0, 9.0), (-1.0, 10.0, -1.0), (-1.0, 10.0, 9.0), (2.0, -20.0, -1.0), (2.0, -20.0, 9.0), (2.0, 10.0, -1.0), (2.0, 10.0, 9.0), (-1.0, -60.0, -1.0), (-1.0, -60.0, 9.0), (-1.0, -30.0, -1.0), (-1.0, -30.0, 9.0), (2.0, -60.0, -1.0), (2.0, -60.0, 9.0), (2.0, -30.0, -1.0), (2.0, -30.0, 9.0), (-1.0, -60.0, 7.0), (-1.0, -30.0, 7.0), (2.0, -30.0, 7.0), (2.0, -60.0, 7.0), (-1.0, -20.0, 7.0), (-1.0, 10.0, 7.0), (2.0, 10.0, 7.0), (2.0, -20.0, 7.0)], [], [(20, 1, 3, 21), (21, 3, 7, 22), (22, 7, 5, 23), (15, 18, 23, 5), (2, 6, 4, 0), (7, 3, 1, 5), (16, 9, 11, 17), (11, 15, 5, 1), (18, 15, 13, 19), (19, 13, 9, 16), (10, 14, 12, 8), (15, 11, 9, 13), (12, 19, 16, 8), (14, 18, 19, 12), (10, 17, 18, 14), (8, 16, 17, 10), (4, 23, 20, 0), (6, 22, 23, 4), (2, 21, 22, 6), (0, 20, 21, 2), (18, 17, 20, 23), (17, 11, 1, 20)])
me_cube_026.use_remesh_preserve_volume = False
me_cube_026.use_remesh_preserve_attributes = False
me_cube_026.use_mirror_vertex_groups = False
me_cube_026.update()
me_cube_021 = bpy.data.meshes.new('Cube.021')
me_cube_021.from_pydata([(-47.0, -37.0, -1.0), (-47.0, -37.0, 1.0), (-47.0, 47.0, -1.0), (-47.0, 47.0, 1.0), (37.0, -37.0, -1.0), (37.0, -37.0, 1.0), (37.0, 47.0, -1.0), (37.0, 47.0, 1.0)], [], [(0, 1, 3, 2), (2, 3, 7, 6), (6, 7, 5, 4), (4, 5, 1, 0), (2, 6, 4, 0), (7, 3, 1, 5)])
me_cube_021.use_remesh_preserve_volume = False
me_cube_021.use_remesh_preserve_attributes = False
me_cube_021.use_mirror_vertex_groups = False
me_cube_021.update()
me_cube_014 = bpy.data.meshes.new('Cube.014')
me_cube_014.from_pydata([(-1.0, -0.6667, -1.0), (-1.0, -0.6667, 1.4), (-1.0, 1.0, -1.0), (-1.0, 1.0, 1.4), (0.6667, -0.6667, -1.0), (0.6667, -0.6667, 1.4), (0.6667, 1.0, -1.0), (0.6667, 1.0, 1.4)], [], [(0, 1, 3, 2), (2, 3, 7, 6), (6, 7, 5, 4), (4, 5, 1, 0), (2, 6, 4, 0), (7, 3, 1, 5)])
me_cube_014.use_remesh_preserve_volume = False
me_cube_014.use_remesh_preserve_attributes = False
me_cube_014.use_mirror_vertex_groups = False
me_cube_014.update()
me_cylinder_001 = bpy.data.meshes.new('Cylinder.001')
me_cylinder_001.from_pydata([(0.0, 10.0, -1.0), (0.0, 10.0, 23.0), (3.827, 9.239, -1.0), (3.827, 9.239, 23.0), (7.071, 7.071, -1.0), (7.071, 7.071, 23.0), (9.239, 3.827, -1.0), (9.239, 3.827, 23.0), (10.0, -4.371e-07, -1.0), (10.0, -4.371e-07, 23.0), (9.239, -3.827, -1.0), (9.239, -3.827, 23.0), (7.071, -7.071, -1.0), (7.071, -7.071, 23.0), (3.827, -9.239, -1.0), (3.827, -9.239, 23.0), (1.51e-06, -10.0, -1.0), (1.51e-06, -10.0, 23.0), (-3.827, -9.239, -1.0), (-3.827, -9.239, 23.0), (-7.071, -7.071, -1.0), (-7.071, -7.071, 23.0), (-9.239, -3.827, -1.0), (-9.239, -3.827, 23.0), (-10.0, 1.192e-07, -1.0), (-10.0, 1.192e-07, 23.0), (-9.239, 3.827, -1.0), (-9.239, 3.827, 23.0), (-7.071, 7.071, -1.0), (-7.071, 7.071, 23.0), (-3.827, 9.239, -1.0), (-3.827, 9.239, 23.0)], [], [(0, 1, 3, 2), (2, 3, 5, 4), (4, 5, 7, 6), (6, 7, 9, 8), (8, 9, 11, 10), (10, 11, 13, 12), (12, 13, 15, 14), (14, 15, 17, 16), (16, 17, 19, 18), (18, 19, 21, 20), (20, 21, 23, 22), (22, 23, 25, 24), (24, 25, 27, 26), (26, 27, 29, 28), (3, 1, 31, 29, 27, 25, 23, 21, 19, 17, 15, 13, 11, 9, 7, 5), (28, 29, 31, 30), (30, 31, 1, 0), (0, 2, 4, 6, 8, 10, 12, 14, 16, 18, 20, 22, 24, 26, 28, 30)])
me_cylinder_001.use_remesh_preserve_volume = False
me_cylinder_001.use_remesh_preserve_attributes = False
me_cylinder_001.use_mirror_vertex_groups = False
me_cylinder_001.update()
me_cube_013 = bpy.data.meshes.new('Cube.013')
me_cube_013.from_pydata([(-0.7143, -0.2857, 0.0), (-0.7143, -0.2857, 20.0), (0.2857, 0.7143, 0.0), (0.2857, 0.7143, 20.0), (-0.4286, 0.7143, 0.0), (-0.4286, 0.7143, 20.0), (-0.4286, -0.2857, 0.0), (-0.4286, -0.2857, 20.0), (-0.7143, 0.4286, 0.0), (-0.7143, 0.4286, 20.0), (0.2857, 0.4286, 0.0), (0.2857, 0.4286, 20.0), (-0.4286, 0.4286, 20.0), (-0.4286, 0.4286, 0.0)], [], [(4, 5, 3, 2), (6, 7, 1, 0), (13, 10, 11, 12), (12, 9, 1, 7), (13, 12, 7, 6), (8, 13, 6, 0), (3, 5, 12, 11), (8, 4, 13), (4, 2, 10, 13), (2, 3, 11, 10), (0, 1, 9, 8), (8, 9, 5, 4), (12, 5, 9)])
_k = set([(0, 1), (0, 6), (0, 8), (1, 7), (1, 9), (2, 3), (2, 4), (2, 10), (3, 5), (3, 11), (4, 5), (4, 8), (4, 13), (5, 9), (5, 12), (6, 7), (6, 13), (7, 12), (8, 9), (8, 13), (9, 12), (10, 11), (10, 13), (11, 12), (12, 13)])
me_cube_013.attributes.new('sharp_edge', 'BOOLEAN', 'EDGE').data.foreach_set('value', [ (min(e.vertices), max(e.vertices)) in _k for e in me_cube_013.edges])
me_cube_013.use_remesh_preserve_volume = False
me_cube_013.use_remesh_preserve_attributes = False
me_cube_013.use_mirror_vertex_groups = False
me_cube_013.update()
me_cube_011 = bpy.data.meshes.new('Cube.011')
me_cube_011.from_pydata([(-0.7143, 1.0, 0.0), (-0.7143, 1.0, 10.0), (-1.0, 0.7143, 0.0), (-1.0, 0.7143, 10.0), (-0.7143, 0.7143, 10.0), (-0.7143, 0.7143, 0.0), (0.4286, 1.0, 10.0), (0.4286, -0.5714, 0.0), (0.4286, 1.0, 0.0), (0.4286, -0.5714, 10.0), (0.4286, 0.7143, 10.0), (0.4286, 0.7143, 0.0), (-1.0, -0.4286, 0.0), (0.5714, -0.4286, 10.0), (-0.7143, -0.4286, 10.0), (-0.7143, -0.4286, 0.0), (-1.0, -0.4286, 10.0), (0.5714, -0.4286, 0.0), (0.4286, -0.4286, 10.0), (0.4286, -0.4286, 0.0), (-0.5714, 1.0, 0.0), (-0.5714, -0.5714, 10.0), (-0.5714, 0.7143, 0.0), (-0.5714, 1.0, 10.0), (-0.5714, -0.5714, 0.0), (-0.5714, 0.7143, 10.0), (-0.5714, -0.4286, 0.0), (-0.5714, -0.4286, 10.0), (-1.0, 0.5714, 10.0), (0.5714, 0.5714, 0.0), (-1.0, 0.5714, 0.0), (0.5714, 0.5714, 10.0), (-0.7143, 0.5714, 10.0), (-0.7143, 0.5714, 0.0), (0.4286, 0.5714, 10.0), (0.4286, 0.5714, 0.0), (-0.5714, 0.5714, 10.0), (-0.5714, 0.5714, 0.0)], [], [(17, 13, 9, 7), (7, 19, 17), (12, 15, 14, 16), (15, 26, 24), (21, 27, 14), (23, 1, 4, 25), (2, 0, 5), (30, 28, 3, 2), (2, 3, 1, 0), (4, 1, 3), (20, 8, 11, 22), (11, 8, 6, 10), (9, 13, 18), (26, 19, 7, 24), (20, 23, 6, 8), (37, 35, 19, 26), (31, 34, 18, 13), (30, 33, 15, 12), (36, 32, 14, 27), (32, 28, 16, 14), (35, 29, 17, 19), (29, 31, 13, 17), (34, 36, 27, 18), (33, 37, 26, 15), (0, 1, 23, 20), (21, 14, 15, 24), (0, 20, 22, 5), (6, 23, 25, 10), (7, 9, 21, 24), (18, 27, 21, 9), (5, 22, 37, 33), (10, 25, 36, 34), (31, 10, 34), (31, 29, 11, 10), (4, 3, 28, 32), (25, 4, 32, 36), (2, 5, 33, 30), (29, 35, 11), (22, 11, 35, 37), (12, 16, 28, 30)])
_k = set([(0, 1), (0, 2), (0, 5), (0, 20), (1, 3), (1, 4), (1, 23), (2, 3), (2, 5), (2, 30), (3, 4), (3, 28), (4, 25), (4, 32), (5, 22), (5, 33), (6, 8), (6, 10), (6, 23), (7, 9), (7, 17), (7, 19), (7, 24), (8, 11), (8, 20), (9, 13), (9, 18), (9, 21), (10, 11), (10, 25), (10, 31), (10, 34), (11, 22), (11, 29), (11, 35), (12, 15), (12, 16), (12, 30), (13, 17), (13, 18), (13, 31), (14, 15), (14, 16), (14, 21), (14, 27), (14, 32), (15, 24), (15, 26), (15, 33), (16, 28), (17, 19), (17, 29), (18, 27), (18, 34), (19, 26), (19, 35), (20, 22), (20, 23), (21, 24), (21, 27), (22, 37), (23, 25), (24, 26), (25, 36), (26, 37), (27, 36), (28, 30), (28, 32), (29, 31), (29, 35), (30, 33), (31, 34), (32, 36), (33, 37), (34, 36), (35, 37)])
me_cube_011.attributes.new('sharp_edge', 'BOOLEAN', 'EDGE').data.foreach_set('value', [ (min(e.vertices), max(e.vertices)) in _k for e in me_cube_011.edges])
me_cube_011.use_remesh_preserve_volume = False
me_cube_011.use_remesh_preserve_attributes = False
me_cube_011.use_mirror_vertex_groups = False
me_cube_011.update()
me_cube_003 = bpy.data.meshes.new('Cube.003')
me_cube_003.from_pydata([(-1.0, -20.0, -1.0), (-1.0, -20.0, 9.0), (-1.0, 10.0, -1.0), (-1.0, 10.0, 9.0), (2.0, -20.0, -1.0), (2.0, -20.0, 9.0), (2.0, 10.0, -1.0), (2.0, 10.0, 9.0), (-1.0, -60.0, -1.0), (-1.0, -60.0, 9.0), (-1.0, -30.0, -1.0), (-1.0, -30.0, 9.0), (2.0, -60.0, -1.0), (2.0, -60.0, 9.0), (2.0, -30.0, -1.0), (2.0, -30.0, 9.0), (-1.0, -60.0, 7.0), (-1.0, -30.0, 7.0), (2.0, -30.0, 7.0), (2.0, -60.0, 7.0), (-1.0, -20.0, 7.0), (-1.0, 10.0, 7.0), (2.0, 10.0, 7.0), (2.0, -20.0, 7.0)], [], [(20, 1, 3, 21), (21, 3, 7, 22), (22, 7, 5, 23), (15, 18, 23, 5), (2, 6, 4, 0), (7, 3, 1, 5), (16, 9, 11, 17), (11, 15, 5, 1), (18, 15, 13, 19), (19, 13, 9, 16), (10, 14, 12, 8), (15, 11, 9, 13), (12, 19, 16, 8), (14, 18, 19, 12), (10, 17, 18, 14), (8, 16, 17, 10), (4, 23, 20, 0), (6, 22, 23, 4), (2, 21, 22, 6), (0, 20, 21, 2), (18, 17, 20, 23), (17, 11, 1, 20)])
me_cube_003.use_remesh_preserve_volume = False
me_cube_003.use_remesh_preserve_attributes = False
me_cube_003.use_mirror_vertex_groups = False
me_cube_003.update()

# ---- objects
ob_cube = bpy.data.objects.new('Cube', me_cube_295)
ob_cube_054 = bpy.data.objects.new('Cube.054', me_cube_070)
ob_cube_053 = bpy.data.objects.new('Cube.053', me_cube_069)
ob_cube_052 = bpy.data.objects.new('Cube.052', me_cube_068)
ob_cube_051 = bpy.data.objects.new('Cube.051', me_cube_067)
ob_cube_048 = bpy.data.objects.new('Cube.048', me_cube_066)
ob_cube_047 = bpy.data.objects.new('Cube.047', me_cube_065)
ob_cube_050 = bpy.data.objects.new('Cube.050', me_cube_064)
ob_cube_049 = bpy.data.objects.new('Cube.049', me_cube_063)
ob_cube_034 = bpy.data.objects.new('Cube.034', me_cube_060)
ob_cone_004 = bpy.data.objects.new('Cone.004', me_cone_004)
ob_cube_046 = bpy.data.objects.new('Cube.046', me_cube_058)
ob_cube_045 = bpy.data.objects.new('Cube.045', me_cube_057)
ob_cube_044 = bpy.data.objects.new('Cube.044', me_cube_056)
ob_cube_043 = bpy.data.objects.new('Cube.043', me_cube_055)
ob_cube_042 = bpy.data.objects.new('Cube.042', me_cube_054)
ob_cube_041 = bpy.data.objects.new('Cube.041', me_cube_053)
ob_cube_040 = bpy.data.objects.new('Cube.040', me_cube_052)
ob_cube_039 = bpy.data.objects.new('Cube.039', me_cube_051)
ob_cube_038 = bpy.data.objects.new('Cube.038', me_cube_050)
ob_cube_037 = bpy.data.objects.new('Cube.037', me_cube_049)
ob_cube_036 = bpy.data.objects.new('Cube.036', me_cube_048)
ob_cube_035 = bpy.data.objects.new('Cube.035', me_cube_047)
ob_cube_033 = bpy.data.objects.new('Cube.033', me_cube_046)
ob_cube_029 = bpy.data.objects.new('Cube.029', me_cube_045)
ob_cube_032 = bpy.data.objects.new('Cube.032', me_cube_042)
ob_cube_031 = bpy.data.objects.new('Cube.031', me_cube_041)
ob_cube_030 = bpy.data.objects.new('Cube.030', me_cube_040)
ob_cube_028 = bpy.data.objects.new('Cube.028', me_cube_038)
ob_cube_027 = bpy.data.objects.new('Cube.027', me_cube_037)
ob_cube_026 = bpy.data.objects.new('Cube.026', me_cube_036)
ob_cube_025 = bpy.data.objects.new('Cube.025', me_cube_035)
ob_cube_024 = bpy.data.objects.new('Cube.024', me_cube_034)
ob_cube_023 = bpy.data.objects.new('Cube.023', me_cube_033)
ob_cone_003 = bpy.data.objects.new('Cone.003', me_cone_003)
ob_cone_002 = bpy.data.objects.new('Cone.002', me_cone_002)
ob_cube_022 = bpy.data.objects.new('Cube.022', me_cube_032)
ob_cube_021 = bpy.data.objects.new('Cube.021', me_cube_031)
ob_cone_001 = bpy.data.objects.new('Cone.001', me_cone_001)
ob_cone = bpy.data.objects.new('Cone', me_cone)
ob_cube_020 = bpy.data.objects.new('Cube.020', me_cube_029)
ob_cube_015 = bpy.data.objects.new('Cube.015', me_cube_026)
ob_cube_012 = bpy.data.objects.new('Cube.012', me_cube_021)
ob_cube_014 = bpy.data.objects.new('Cube.014', me_cube_014)
ob_cylinder_001 = bpy.data.objects.new('Cylinder.001', me_cylinder_001)
ob_cube_013 = bpy.data.objects.new('Cube.013', me_cube_013)
ob_cube_011 = bpy.data.objects.new('Cube.011', me_cube_011)
ob_cube_001 = bpy.data.objects.new('Cube.001', me_cube_003)

# ---- transforms, parenting, visibility, modifiers, constraints
ob_cube.location = (0.0, 0.0, 19.0)
ob_cube.rotation_euler = (0.0, -0.0, -2.356)
ob_cube.scale = (20.0, 1.0, 1.0)
ob_cube.lineart.crease_threshold = 0.0
ob_cube_054.location = (-209.0, 79.0, 1.0)
ob_cube_054.rotation_euler = (0.0, -0.0, -1.571)
ob_cube_054.scale = (4.0, 4.0, 1.0)
ob_cube_054.lineart.crease_threshold = 0.0
ob_cube_053.location = (-209.0, 79.0, 1.0)
ob_cube_053.rotation_euler = (0.0, -0.0, -1.571)
ob_cube_053.scale = (4.0, 4.0, 1.0)
ob_cube_053.lineart.crease_threshold = 0.0
ob_cube_052.location = (-209.0, 59.0, 1.0)
ob_cube_052.rotation_euler = (0.0, -0.0, -1.571)
ob_cube_052.scale = (4.0, 4.0, 1.0)
ob_cube_052.lineart.crease_threshold = 0.0
ob_cube_051.location = (-209.0, 59.0, 1.0)
ob_cube_051.rotation_euler = (0.0, -0.0, -1.571)
ob_cube_051.scale = (4.0, 4.0, 1.0)
ob_cube_051.lineart.crease_threshold = 0.0
ob_cube_048.location = (-57.0, 209.0, 1.0)
ob_cube_048.scale = (4.0, 4.0, 1.0)
ob_cube_048.lineart.crease_threshold = 0.0
ob_cube_047.location = (-57.0, 209.0, 1.0)
ob_cube_047.scale = (4.0, 4.0, 1.0)
ob_cube_047.lineart.crease_threshold = 0.0
ob_cube_050.location = (-77.0, 209.0, 1.0)
ob_cube_050.scale = (4.0, 4.0, 1.0)
ob_cube_050.lineart.crease_threshold = 0.0
ob_cube_049.location = (-77.0, 209.0, 1.0)
ob_cube_049.scale = (4.0, 4.0, 1.0)
ob_cube_049.lineart.crease_threshold = 0.0
ob_cube_034.location = (-220.0, 220.0, 34.0)
ob_cube_034.lineart.crease_threshold = 0.0
ob_cone_004.location = (-238.0, 238.0, 90.0)
ob_cone_004.rotation_euler = (-2.98e-07, 3.142, -0.3701)
ob_cone_004.scale = (10.5, 10.5, 10.5)
ob_cone_004.lineart.crease_threshold = 0.0
ob_cube_046.location = (-206.0, 137.0, 20.0)
ob_cube_046.rotation_euler = (0.0, -0.0, -1.571)
ob_cube_046.scale = (4.0, 4.0, 1.0)
ob_cube_046.lineart.crease_threshold = 0.0
ob_cube_045.location = (-206.0, 120.0, 20.0)
ob_cube_045.rotation_euler = (0.0, -0.0, -1.571)
ob_cube_045.scale = (4.0, 4.0, 1.0)
ob_cube_045.lineart.crease_threshold = 0.0
ob_cube_044.location = (-205.0, 159.0, 19.0)
ob_cube_044.rotation_euler = (0.0, -0.0, -3.142)
ob_cube_044.scale = (20.0, -1.0, 1.0)
ob_cube_044.lineart.crease_threshold = 0.0
ob_cube_043.location = (-206.0, 137.0, 20.0)
ob_cube_043.rotation_euler = (0.0, -0.0, 1.571)
ob_cube_043.scale = (-4.0, 4.0, 1.0)
ob_cube_043.lineart.crease_threshold = 0.0
ob_cube_042.location = (-206.0, 120.0, 20.0)
ob_cube_042.rotation_euler = (0.0, -0.0, 1.571)
ob_cube_042.scale = (-4.0, 4.0, 1.0)
ob_cube_042.lineart.crease_threshold = 0.0
ob_cube_041.location = (-205.0, 159.0, 19.0)
ob_cube_041.rotation_euler = (0.0, -0.0, -3.142)
ob_cube_041.scale = (20.0, -1.0, 1.0)
ob_cube_041.lineart.crease_threshold = 0.0
ob_cube_040.location = (-159.0, 205.0, 19.0)
ob_cube_040.rotation_euler = (0.0, 0.0, -4.712)
ob_cube_040.scale = (20.0, 1.0, 1.0)
ob_cube_040.lineart.crease_threshold = 0.0
ob_cube_039.location = (-120.0, 206.0, 20.0)
ob_cube_039.scale = (4.0, 4.0, 1.0)
ob_cube_039.lineart.crease_threshold = 0.0
ob_cube_038.location = (-120.0, 206.0, 20.0)
ob_cube_038.scale = (4.0, 4.0, 1.0)
ob_cube_038.lineart.crease_threshold = 0.0
ob_cube_037.location = (-137.0, 206.0, 20.0)
ob_cube_037.scale = (4.0, 4.0, 1.0)
ob_cube_037.lineart.crease_threshold = 0.0
ob_cube_036.location = (-137.0, 206.0, 20.0)
ob_cube_036.scale = (4.0, 4.0, 1.0)
ob_cube_036.lineart.crease_threshold = 0.0
ob_cube_035.location = (-205.0, 182.0, 34.0)
ob_cube_035.rotation_euler = (0.0, -0.0, -3.142)
ob_cube_035.scale = (20.0, -1.0, 1.0)
ob_cube_035.lineart.crease_threshold = 0.0
ob_cube_033.location = (-205.0, 182.0, 34.0)
ob_cube_033.rotation_euler = (0.0, -0.0, -3.142)
ob_cube_033.scale = (20.0, -1.0, 1.0)
ob_cube_033.lineart.crease_threshold = 0.0
ob_cube_029.location = (-182.0, 205.0, 34.0)
ob_cube_029.rotation_euler = (0.0, 0.0, -4.712)
ob_cube_029.scale = (20.0, 1.0, 1.0)
ob_cube_029.lineart.crease_threshold = 0.0
ob_cube_032.location = (-182.0, 205.0, 34.0)
ob_cube_032.rotation_euler = (0.0, 0.0, -4.712)
ob_cube_032.scale = (20.0, 1.0, 1.0)
ob_cube_032.lineart.crease_threshold = 0.0
ob_cube_031.location = (-235.0, 235.0, 40.0)
ob_cube_031.scale = (4.5, 4.5, 5.0)
ob_cube_031.lineart.crease_threshold = 0.0
ob_cube_030.location = (-159.0, 205.0, 19.0)
ob_cube_030.rotation_euler = (0.0, 0.0, -4.712)
ob_cube_030.scale = (20.0, 1.0, 1.0)
ob_cube_030.lineart.crease_threshold = 0.0
ob_cube_028.location = (-231.0, 262.0, 36.0)
ob_cube_028.rotation_euler = (0.0, -0.0, 1.571)
ob_cube_028.scale = (2.0, 1.0, 1.0)
ob_cube_028.lineart.crease_threshold = 0.0
ob_cube_027.location = (-231.0, 262.0, 41.0)
ob_cube_027.rotation_euler = (0.0, -0.0, 1.571)
ob_cube_027.lineart.crease_threshold = 0.0
ob_cube_026.location = (-262.0, 231.0, 41.0)
ob_cube_026.lineart.crease_threshold = 0.0
ob_cube_025.location = (-262.0, 231.0, 36.0)
ob_cube_025.scale = (2.0, 1.0, 1.0)
ob_cube_025.lineart.crease_threshold = 0.0
ob_cube_024.location = (-220.0, 220.0, 49.0)
ob_cube_024.lineart.crease_threshold = 0.0
ob_cube_023.location = (-162.0, 223.0, 21.0)
ob_cube_023.rotation_euler = (0.0, -0.0, -1.571)
ob_cube_023.lineart.crease_threshold = 0.0
ob_cone_003.location = (-162.0, 223.0, 30.0)
ob_cone_003.rotation_euler = (-2.687e-07, 3.142, -0.7854)
ob_cone_003.lineart.crease_threshold = 0.0
ob_cone_002.location = (-162.0, 187.0, 30.0)
ob_cone_002.rotation_euler = (-2.687e-07, 3.142, -0.7854)
ob_cone_002.lineart.crease_threshold = 0.0
ob_cube_022.location = (-162.0, 187.0, 21.0)
ob_cube_022.rotation_euler = (0.0, -0.0, -1.571)
ob_cube_022.lineart.crease_threshold = 0.0
ob_cube_021.location = (-187.0, 162.0, 21.0)
ob_cube_021.lineart.crease_threshold = 0.0
ob_cone_001.location = (-187.0, 162.0, 30.0)
ob_cone_001.rotation_euler = (-2.687e-07, 3.142, 0.7854)
ob_cone_001.lineart.crease_threshold = 0.0
ob_cone.location = (-223.0, 162.0, 30.0)
ob_cone.rotation_euler = (-2.687e-07, 3.142, 0.7854)
ob_cone.lineart.crease_threshold = 0.0
ob_cube_020.location = (-223.0, 162.0, 21.0)
ob_cube_020.lineart.crease_threshold = 0.0
ob_cube_015.location = (-230.0, 161.0, 11.0)
ob_cube_015.rotation_euler = (0.0, -0.0, -4.712)
ob_cube_015.lineart.crease_threshold = 0.0
ob_cube_012.location = (-200.0, 200.0, 19.0)
ob_cube_012.lineart.crease_threshold = 0.0
ob_cube_014.location = (-205.0, 205.0, 20.0)
ob_cube_014.scale = (15.0, 15.0, 10.0)
ob_cube_014.lineart.crease_threshold = 0.0
ob_cylinder_001.location = (-240.0, 240.0, 11.0)
ob_cylinder_001.scale = (1.68, 1.68, 1.0)
ob_cylinder_001.lineart.crease_threshold = 0.0
ob_cube_013.location = (-210.0, 210.0, 10.0)
ob_cube_013.scale = (70.0, 70.0, 1.0)
ob_cube_013.lineart.crease_threshold = 0.0
ob_cube_011.location = (-200.0, 200.0, 0.0)
ob_cube_011.scale = (70.0, 70.0, 1.0)
ob_cube_011.lineart.crease_threshold = 0.0
ob_cube_001.location = (-161.0, 180.0, 11.0)
ob_cube_001.rotation_euler = (0.0, -0.0, -3.142)
ob_cube_001.lineart.crease_threshold = 0.0

# ---- collection membership
col_collection_1.objects.link(ob_cube)
col_collection_1.objects.link(ob_cube_054)
col_collection_1.objects.link(ob_cube_053)
col_collection_1.objects.link(ob_cube_052)
col_collection_1.objects.link(ob_cube_051)
col_collection_1.objects.link(ob_cube_048)
col_collection_1.objects.link(ob_cube_047)
col_collection_1.objects.link(ob_cube_050)
col_collection_1.objects.link(ob_cube_049)
col_collection_1.objects.link(ob_cube_034)
col_collection_1.objects.link(ob_cone_004)
col_collection_1.objects.link(ob_cube_046)
col_collection_1.objects.link(ob_cube_045)
col_collection_1.objects.link(ob_cube_044)
col_collection_1.objects.link(ob_cube_043)
col_collection_1.objects.link(ob_cube_042)
col_collection_1.objects.link(ob_cube_041)
col_collection_1.objects.link(ob_cube_040)
col_collection_1.objects.link(ob_cube_039)
col_collection_1.objects.link(ob_cube_038)
col_collection_1.objects.link(ob_cube_037)
col_collection_1.objects.link(ob_cube_036)
col_collection_1.objects.link(ob_cube_035)
col_collection_1.objects.link(ob_cube_033)
col_collection_1.objects.link(ob_cube_029)
col_collection_1.objects.link(ob_cube_032)
col_collection_1.objects.link(ob_cube_031)
col_collection_1.objects.link(ob_cube_030)
col_collection_1.objects.link(ob_cube_028)
col_collection_1.objects.link(ob_cube_027)
col_collection_1.objects.link(ob_cube_026)
col_collection_1.objects.link(ob_cube_025)
col_collection_1.objects.link(ob_cube_024)
col_collection_1.objects.link(ob_cube_023)
col_collection_1.objects.link(ob_cone_003)
col_collection_1.objects.link(ob_cone_002)
col_collection_1.objects.link(ob_cube_022)
col_collection_1.objects.link(ob_cube_021)
col_collection_1.objects.link(ob_cone_001)
col_collection_1.objects.link(ob_cone)
col_collection_1.objects.link(ob_cube_020)
col_collection_1.objects.link(ob_cube_015)
col_collection_1.objects.link(ob_cube_012)
col_collection_1.objects.link(ob_cube_014)
col_collection_1.objects.link(ob_cylinder_001)
col_collection_1.objects.link(ob_cube_013)
col_collection_1.objects.link(ob_cube_011)
col_collection_1.objects.link(ob_cube_001)

# ---- scene / render settings (as saved in the file)
scene.frame_start = 1; scene.frame_end = 250; scene.frame_set(47)
scene.render.engine = 'BLENDER_EEVEE_NEXT'
scene.render.resolution_percentage = 50
scene.render.dither_intensity = 0.0
scene.cycles.use_denoising = False
scene.cycles.samples = 128
scene.cycles.sampling_pattern = 'TABULATED_SOBOL'
scene.cycles.use_adaptive_sampling = False
scene.cycles.use_light_tree = False
scene.cycles.blur_glossy = 0.0
scene.cycles.sample_clamp_indirect = 0.0
scene.view_settings.view_transform = 'Standard'
bpy.context.view_layer.update()

# ---- added for rendering (the .blend has no active camera and no usable light): camera, sun
cam_auto = bpy.data.cameras.new('AutoCamera')
cam_auto.lens = 50.0
cam_auto.sensor_width = 36.0
cam_auto.clip_end = 6202.61
ob_auto_camera = bpy.data.objects.new('AutoCamera', cam_auto)
scene.collection.objects.link(ob_auto_camera)
ob_auto_camera.location = (212.31, -282.995, 339.813)
ob_auto_camera.rotation_euler = (1.09748, -7.21219e-08, 0.694738)
scene.camera = ob_auto_camera
light_auto_sun = bpy.data.lights.new('AutoSun', 'SUN')
light_auto_sun.energy = 3.0
light_auto_sun.angle = 0.0523599
ob_auto_sun = bpy.data.objects.new('AutoSun', light_auto_sun)
scene.collection.objects.link(ob_auto_sun)
ob_auto_sun.rotation_euler = (0.872665, 0.174533, 0.523599)
bpy.context.view_layer.update()
